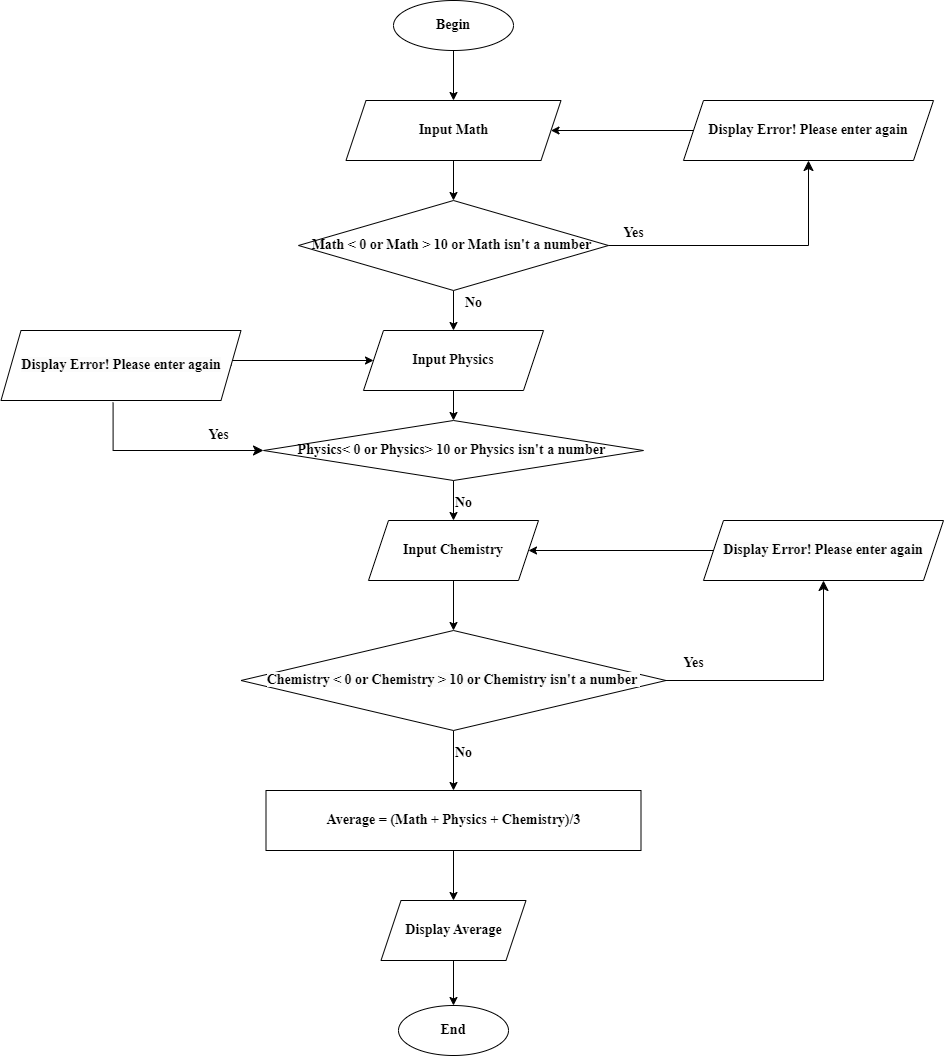

The diagram above was exported from draw.io. Its source (the exported page's mxGraphModel, read from the mxfile embedded in the PNG):
<mxGraphModel dx="1974" dy="1825" grid="1" gridSize="10" guides="1" tooltips="1" connect="1" arrows="1" fold="1" page="1" pageScale="1" pageWidth="827" pageHeight="1169" math="0" shadow="0">
  <root>
    <mxCell id="WIyWlLk6GJQsqaUBKTNV-0" />
    <mxCell id="WIyWlLk6GJQsqaUBKTNV-1" parent="WIyWlLk6GJQsqaUBKTNV-0" />
    <mxCell id="9wjWJoGkj6Y7OgwYDMvi-15" value="" style="edgeStyle=orthogonalEdgeStyle;rounded=0;orthogonalLoop=1;jettySize=auto;html=1;fontSize=14;fontFamily=Times New Roman;fontStyle=1" edge="1" parent="WIyWlLk6GJQsqaUBKTNV-1" source="9wjWJoGkj6Y7OgwYDMvi-0" target="9wjWJoGkj6Y7OgwYDMvi-3">
      <mxGeometry relative="1" as="geometry" />
    </mxCell>
    <mxCell id="9wjWJoGkj6Y7OgwYDMvi-0" value="&lt;font style=&quot;font-size: 14px;&quot;&gt;Begin&lt;/font&gt;" style="ellipse;whiteSpace=wrap;html=1;fontFamily=Times New Roman;fontSize=14;fontStyle=1" vertex="1" parent="WIyWlLk6GJQsqaUBKTNV-1">
      <mxGeometry x="220" y="-420" width="120" height="50" as="geometry" />
    </mxCell>
    <mxCell id="9wjWJoGkj6Y7OgwYDMvi-23" value="" style="edgeStyle=orthogonalEdgeStyle;rounded=0;orthogonalLoop=1;jettySize=auto;html=1;fontStyle=1;fontSize=14;fontFamily=Times New Roman;" edge="1" parent="WIyWlLk6GJQsqaUBKTNV-1" source="9wjWJoGkj6Y7OgwYDMvi-3" target="9wjWJoGkj6Y7OgwYDMvi-22">
      <mxGeometry relative="1" as="geometry" />
    </mxCell>
    <mxCell id="9wjWJoGkj6Y7OgwYDMvi-3" value="&lt;div style=&quot;text-align: left; font-size: 14px;&quot;&gt;&lt;span style=&quot;background-color: initial; font-size: 14px;&quot;&gt;Input&amp;nbsp;&lt;/span&gt;&lt;span style=&quot;background-color: initial; text-align: center; font-size: 14px;&quot;&gt;Math&lt;/span&gt;&lt;/div&gt;" style="shape=parallelogram;perimeter=parallelogramPerimeter;whiteSpace=wrap;html=1;fixedSize=1;fontSize=14;fontFamily=Times New Roman;fontStyle=1" vertex="1" parent="WIyWlLk6GJQsqaUBKTNV-1">
      <mxGeometry x="172.5" y="-320" width="215" height="60" as="geometry" />
    </mxCell>
    <mxCell id="9wjWJoGkj6Y7OgwYDMvi-7" value="" style="edgeStyle=orthogonalEdgeStyle;rounded=0;orthogonalLoop=1;jettySize=auto;html=1;fontSize=14;fontFamily=Times New Roman;fontStyle=1" edge="1" parent="WIyWlLk6GJQsqaUBKTNV-1" source="9wjWJoGkj6Y7OgwYDMvi-4" target="9wjWJoGkj6Y7OgwYDMvi-6">
      <mxGeometry relative="1" as="geometry" />
    </mxCell>
    <mxCell id="9wjWJoGkj6Y7OgwYDMvi-4" value="&lt;font style=&quot;font-size: 14px;&quot;&gt;Average = (Math + Physics + Chemistry)/3&lt;/font&gt;" style="whiteSpace=wrap;html=1;fontSize=14;fontFamily=Times New Roman;fontStyle=1" vertex="1" parent="WIyWlLk6GJQsqaUBKTNV-1">
      <mxGeometry x="92.5" y="370" width="375" height="60" as="geometry" />
    </mxCell>
    <mxCell id="9wjWJoGkj6Y7OgwYDMvi-74" value="" style="edgeStyle=orthogonalEdgeStyle;rounded=0;orthogonalLoop=1;jettySize=auto;html=1;fontStyle=1;fontSize=14;fontFamily=Times New Roman;" edge="1" parent="WIyWlLk6GJQsqaUBKTNV-1" source="9wjWJoGkj6Y7OgwYDMvi-6" target="9wjWJoGkj6Y7OgwYDMvi-8">
      <mxGeometry relative="1" as="geometry" />
    </mxCell>
    <mxCell id="9wjWJoGkj6Y7OgwYDMvi-6" value="Display Average" style="shape=parallelogram;perimeter=parallelogramPerimeter;whiteSpace=wrap;html=1;fixedSize=1;fontSize=14;fontFamily=Times New Roman;fontStyle=1" vertex="1" parent="WIyWlLk6GJQsqaUBKTNV-1">
      <mxGeometry x="207.5" y="480" width="145" height="60" as="geometry" />
    </mxCell>
    <mxCell id="9wjWJoGkj6Y7OgwYDMvi-8" value="End" style="ellipse;whiteSpace=wrap;html=1;fontStyle=1;fontSize=14;fontFamily=Times New Roman;" vertex="1" parent="WIyWlLk6GJQsqaUBKTNV-1">
      <mxGeometry x="225" y="585" width="110" height="50" as="geometry" />
    </mxCell>
    <mxCell id="9wjWJoGkj6Y7OgwYDMvi-55" value="" style="edgeStyle=orthogonalEdgeStyle;rounded=0;orthogonalLoop=1;jettySize=auto;html=1;fontStyle=1;fontSize=14;fontFamily=Times New Roman;" edge="1" parent="WIyWlLk6GJQsqaUBKTNV-1" source="9wjWJoGkj6Y7OgwYDMvi-22" target="9wjWJoGkj6Y7OgwYDMvi-54">
      <mxGeometry relative="1" as="geometry" />
    </mxCell>
    <mxCell id="9wjWJoGkj6Y7OgwYDMvi-22" value="Math &amp;lt; 0 or Math &amp;gt; 10 or Math isn't a number&amp;nbsp;" style="rhombus;whiteSpace=wrap;html=1;fontSize=14;fontFamily=Times New Roman;fontStyle=1" vertex="1" parent="WIyWlLk6GJQsqaUBKTNV-1">
      <mxGeometry x="125" y="-220" width="310" height="90" as="geometry" />
    </mxCell>
    <mxCell id="9wjWJoGkj6Y7OgwYDMvi-75" value="" style="edgeStyle=orthogonalEdgeStyle;rounded=0;orthogonalLoop=1;jettySize=auto;html=1;fontStyle=1;fontSize=14;fontFamily=Times New Roman;" edge="1" parent="WIyWlLk6GJQsqaUBKTNV-1" source="9wjWJoGkj6Y7OgwYDMvi-24" target="9wjWJoGkj6Y7OgwYDMvi-69">
      <mxGeometry relative="1" as="geometry" />
    </mxCell>
    <mxCell id="9wjWJoGkj6Y7OgwYDMvi-24" value="&lt;div style=&quot;font-size: 14px;&quot;&gt;Physics&amp;lt; 0 or Physics&amp;gt; 10 or Physics isn't a number&amp;nbsp;&lt;/div&gt;" style="rhombus;whiteSpace=wrap;html=1;fontSize=14;fontFamily=Times New Roman;fontStyle=1" vertex="1" parent="WIyWlLk6GJQsqaUBKTNV-1">
      <mxGeometry x="90" width="380" height="60" as="geometry" />
    </mxCell>
    <mxCell id="9wjWJoGkj6Y7OgwYDMvi-29" value="" style="edgeStyle=orthogonalEdgeStyle;rounded=0;orthogonalLoop=1;jettySize=auto;html=1;fontStyle=1;fontSize=14;fontFamily=Times New Roman;" edge="1" parent="WIyWlLk6GJQsqaUBKTNV-1" source="9wjWJoGkj6Y7OgwYDMvi-26" target="9wjWJoGkj6Y7OgwYDMvi-4">
      <mxGeometry relative="1" as="geometry" />
    </mxCell>
    <mxCell id="9wjWJoGkj6Y7OgwYDMvi-26" value="&lt;br style=&quot;font-size: 14px;&quot;&gt;&lt;span style=&quot;color: rgb(0, 0, 0); font-size: 14px; font-style: normal; font-variant-ligatures: normal; font-variant-caps: normal; letter-spacing: normal; orphans: 2; text-align: center; text-indent: 0px; text-transform: none; widows: 2; word-spacing: 0px; -webkit-text-stroke-width: 0px; white-space: normal; background-color: rgb(251, 251, 251); text-decoration-thickness: initial; text-decoration-style: initial; text-decoration-color: initial; float: none; display: inline !important;&quot;&gt;Chemistry &amp;lt; 0 or Chemistry &amp;gt; 10 or Chemistry isn't a number&amp;nbsp;&lt;/span&gt;&lt;br style=&quot;font-size: 14px;&quot;&gt;&lt;div style=&quot;font-size: 14px;&quot;&gt;&lt;span style=&quot;color: rgb(0, 0, 0); font-size: 14px; font-style: normal; font-variant-ligatures: normal; font-variant-caps: normal; letter-spacing: normal; orphans: 2; text-align: center; text-indent: 0px; text-transform: none; widows: 2; word-spacing: 0px; -webkit-text-stroke-width: 0px; white-space: normal; background-color: rgb(251, 251, 251); text-decoration-thickness: initial; text-decoration-style: initial; text-decoration-color: initial; float: none; display: inline !important;&quot;&gt;&lt;br style=&quot;font-size: 14px;&quot;&gt;&lt;/span&gt;&lt;/div&gt;" style="rhombus;whiteSpace=wrap;html=1;fontSize=14;fontFamily=Times New Roman;fontStyle=1" vertex="1" parent="WIyWlLk6GJQsqaUBKTNV-1">
      <mxGeometry x="67.5" y="210" width="425" height="100" as="geometry" />
    </mxCell>
    <mxCell id="9wjWJoGkj6Y7OgwYDMvi-39" value="Yes" style="text;html=1;align=center;verticalAlign=middle;resizable=0;points=[];autosize=1;strokeColor=none;fillColor=none;fontStyle=1;fontSize=14;fontFamily=Times New Roman;" vertex="1" parent="WIyWlLk6GJQsqaUBKTNV-1">
      <mxGeometry x="440" y="-202" width="40" height="30" as="geometry" />
    </mxCell>
    <mxCell id="9wjWJoGkj6Y7OgwYDMvi-56" value="" style="edgeStyle=orthogonalEdgeStyle;rounded=0;orthogonalLoop=1;jettySize=auto;html=1;fontStyle=1;fontSize=14;fontFamily=Times New Roman;" edge="1" parent="WIyWlLk6GJQsqaUBKTNV-1" source="9wjWJoGkj6Y7OgwYDMvi-54" target="9wjWJoGkj6Y7OgwYDMvi-24">
      <mxGeometry relative="1" as="geometry" />
    </mxCell>
    <mxCell id="9wjWJoGkj6Y7OgwYDMvi-54" value="Input Physics" style="shape=parallelogram;perimeter=parallelogramPerimeter;whiteSpace=wrap;html=1;fixedSize=1;fontSize=14;fontFamily=Times New Roman;fontStyle=1" vertex="1" parent="WIyWlLk6GJQsqaUBKTNV-1">
      <mxGeometry x="190" y="-90" width="180" height="60" as="geometry" />
    </mxCell>
    <mxCell id="9wjWJoGkj6Y7OgwYDMvi-72" value="" style="edgeStyle=orthogonalEdgeStyle;rounded=0;orthogonalLoop=1;jettySize=auto;html=1;fontStyle=1;fontSize=14;fontFamily=Times New Roman;" edge="1" parent="WIyWlLk6GJQsqaUBKTNV-1" source="9wjWJoGkj6Y7OgwYDMvi-69" target="9wjWJoGkj6Y7OgwYDMvi-26">
      <mxGeometry relative="1" as="geometry" />
    </mxCell>
    <mxCell id="9wjWJoGkj6Y7OgwYDMvi-69" value="Input Chemistry" style="shape=parallelogram;perimeter=parallelogramPerimeter;whiteSpace=wrap;html=1;fixedSize=1;fontSize=14;fontFamily=Times New Roman;fontStyle=1" vertex="1" parent="WIyWlLk6GJQsqaUBKTNV-1">
      <mxGeometry x="195" y="100" width="170" height="60" as="geometry" />
    </mxCell>
    <mxCell id="9wjWJoGkj6Y7OgwYDMvi-77" value="No" style="text;html=1;align=center;verticalAlign=middle;resizable=0;points=[];autosize=1;strokeColor=none;fillColor=none;fontStyle=1;fontSize=14;fontFamily=Times New Roman;" vertex="1" parent="WIyWlLk6GJQsqaUBKTNV-1">
      <mxGeometry x="270" y="68" width="40" height="30" as="geometry" />
    </mxCell>
    <mxCell id="9wjWJoGkj6Y7OgwYDMvi-78" value="" style="edgeStyle=segmentEdgeStyle;endArrow=classic;html=1;curved=0;rounded=0;endSize=8;startSize=8;sourcePerimeterSpacing=0;targetPerimeterSpacing=0;exitX=1;exitY=0.5;exitDx=0;exitDy=0;entryX=0.5;entryY=1;entryDx=0;entryDy=0;fontStyle=1;fontSize=14;fontFamily=Times New Roman;" edge="1" parent="WIyWlLk6GJQsqaUBKTNV-1" source="9wjWJoGkj6Y7OgwYDMvi-26" target="9wjWJoGkj6Y7OgwYDMvi-95">
      <mxGeometry width="100" relative="1" as="geometry">
        <mxPoint x="460" y="230" as="sourcePoint" />
        <mxPoint x="740" y="270" as="targetPoint" />
        <Array as="points">
          <mxPoint x="650" y="260" />
        </Array>
      </mxGeometry>
    </mxCell>
    <mxCell id="9wjWJoGkj6Y7OgwYDMvi-84" value="" style="edgeStyle=segmentEdgeStyle;endArrow=classic;html=1;curved=0;rounded=0;endSize=8;startSize=8;sourcePerimeterSpacing=0;targetPerimeterSpacing=0;exitX=1;exitY=0.5;exitDx=0;exitDy=0;entryX=0.5;entryY=1;entryDx=0;entryDy=0;fontStyle=1;fontSize=14;fontFamily=Times New Roman;" edge="1" parent="WIyWlLk6GJQsqaUBKTNV-1" source="9wjWJoGkj6Y7OgwYDMvi-22" target="9wjWJoGkj6Y7OgwYDMvi-91">
      <mxGeometry width="100" relative="1" as="geometry">
        <mxPoint x="520" y="-200" as="sourcePoint" />
        <mxPoint x="700" y="-175" as="targetPoint" />
        <Array as="points">
          <mxPoint x="635" y="-175" />
        </Array>
      </mxGeometry>
    </mxCell>
    <mxCell id="9wjWJoGkj6Y7OgwYDMvi-86" value="No" style="text;html=1;align=center;verticalAlign=middle;resizable=0;points=[];autosize=1;strokeColor=none;fillColor=none;fontStyle=1;fontSize=14;fontFamily=Times New Roman;" vertex="1" parent="WIyWlLk6GJQsqaUBKTNV-1">
      <mxGeometry x="280" y="-132" width="40" height="30" as="geometry" />
    </mxCell>
    <mxCell id="9wjWJoGkj6Y7OgwYDMvi-87" value="Yes" style="text;html=1;align=center;verticalAlign=middle;resizable=0;points=[];autosize=1;strokeColor=none;fillColor=none;fontStyle=1;fontSize=14;fontFamily=Times New Roman;" vertex="1" parent="WIyWlLk6GJQsqaUBKTNV-1">
      <mxGeometry x="500" y="228" width="40" height="30" as="geometry" />
    </mxCell>
    <mxCell id="9wjWJoGkj6Y7OgwYDMvi-89" value="No" style="text;html=1;align=center;verticalAlign=middle;resizable=0;points=[];autosize=1;strokeColor=none;fillColor=none;fontStyle=1;fontSize=14;fontFamily=Times New Roman;" vertex="1" parent="WIyWlLk6GJQsqaUBKTNV-1">
      <mxGeometry x="270" y="318" width="40" height="30" as="geometry" />
    </mxCell>
    <mxCell id="9wjWJoGkj6Y7OgwYDMvi-92" style="edgeStyle=orthogonalEdgeStyle;rounded=0;orthogonalLoop=1;jettySize=auto;html=1;exitX=0;exitY=0.5;exitDx=0;exitDy=0;entryX=1;entryY=0.5;entryDx=0;entryDy=0;fontStyle=1;fontSize=14;fontFamily=Times New Roman;" edge="1" parent="WIyWlLk6GJQsqaUBKTNV-1" source="9wjWJoGkj6Y7OgwYDMvi-91" target="9wjWJoGkj6Y7OgwYDMvi-3">
      <mxGeometry relative="1" as="geometry" />
    </mxCell>
    <mxCell id="9wjWJoGkj6Y7OgwYDMvi-91" value="Display Error! Please enter again" style="shape=parallelogram;perimeter=parallelogramPerimeter;whiteSpace=wrap;html=1;fixedSize=1;verticalAlign=middle;fontStyle=1;fontSize=14;fontFamily=Times New Roman;" vertex="1" parent="WIyWlLk6GJQsqaUBKTNV-1">
      <mxGeometry x="510" y="-320" width="250" height="60" as="geometry" />
    </mxCell>
    <mxCell id="9wjWJoGkj6Y7OgwYDMvi-97" style="edgeStyle=orthogonalEdgeStyle;rounded=0;orthogonalLoop=1;jettySize=auto;html=1;exitX=1;exitY=0.5;exitDx=0;exitDy=0;entryX=0;entryY=0.5;entryDx=0;entryDy=0;" edge="1" parent="WIyWlLk6GJQsqaUBKTNV-1" source="9wjWJoGkj6Y7OgwYDMvi-93" target="9wjWJoGkj6Y7OgwYDMvi-54">
      <mxGeometry relative="1" as="geometry">
        <Array as="points">
          <mxPoint x="58" y="-60" />
        </Array>
      </mxGeometry>
    </mxCell>
    <mxCell id="9wjWJoGkj6Y7OgwYDMvi-93" value="&lt;div style=&quot;font-size: 14px;&quot;&gt;&lt;br style=&quot;font-size: 14px;&quot;&gt;&lt;/div&gt;&lt;span style=&quot;color: rgb(0, 0, 0); font-size: 14px; font-style: normal; font-variant-ligatures: normal; font-variant-caps: normal; letter-spacing: normal; orphans: 2; text-align: center; text-indent: 0px; text-transform: none; widows: 2; word-spacing: 0px; -webkit-text-stroke-width: 0px; white-space: normal; background-color: rgb(251, 251, 251); text-decoration-thickness: initial; text-decoration-style: initial; text-decoration-color: initial; float: none; display: inline !important;&quot;&gt;Display Error! Please enter again&lt;/span&gt;&lt;div style=&quot;font-size: 14px;&quot;&gt;&lt;span style=&quot;color: rgb(0, 0, 0); font-size: 14px; font-style: normal; font-variant-ligatures: normal; font-variant-caps: normal; letter-spacing: normal; orphans: 2; text-align: center; text-indent: 0px; text-transform: none; widows: 2; word-spacing: 0px; -webkit-text-stroke-width: 0px; white-space: normal; background-color: rgb(251, 251, 251); text-decoration-thickness: initial; text-decoration-style: initial; text-decoration-color: initial; float: none; display: inline !important;&quot;&gt;&lt;br style=&quot;font-size: 14px;&quot;&gt;&lt;/span&gt;&lt;/div&gt;" style="shape=parallelogram;perimeter=parallelogramPerimeter;whiteSpace=wrap;html=1;fixedSize=1;fontStyle=1;fontSize=14;fontFamily=Times New Roman;" vertex="1" parent="WIyWlLk6GJQsqaUBKTNV-1">
      <mxGeometry x="-172.5" y="-90" width="240" height="70" as="geometry" />
    </mxCell>
    <mxCell id="9wjWJoGkj6Y7OgwYDMvi-96" style="edgeStyle=orthogonalEdgeStyle;rounded=0;orthogonalLoop=1;jettySize=auto;html=1;exitX=0;exitY=0.5;exitDx=0;exitDy=0;entryX=1;entryY=0.5;entryDx=0;entryDy=0;fontStyle=1;fontSize=14;fontFamily=Times New Roman;" edge="1" parent="WIyWlLk6GJQsqaUBKTNV-1" source="9wjWJoGkj6Y7OgwYDMvi-95" target="9wjWJoGkj6Y7OgwYDMvi-69">
      <mxGeometry relative="1" as="geometry" />
    </mxCell>
    <mxCell id="9wjWJoGkj6Y7OgwYDMvi-95" value="&lt;br style=&quot;font-size: 14px;&quot;&gt;&lt;span style=&quot;color: rgb(0, 0, 0); font-size: 14px; font-style: normal; font-variant-ligatures: normal; font-variant-caps: normal; letter-spacing: normal; orphans: 2; text-align: center; text-indent: 0px; text-transform: none; widows: 2; word-spacing: 0px; -webkit-text-stroke-width: 0px; white-space: normal; background-color: rgb(251, 251, 251); text-decoration-thickness: initial; text-decoration-style: initial; text-decoration-color: initial; float: none; display: inline !important;&quot;&gt;Display Error! Please enter again&lt;/span&gt;&lt;br style=&quot;font-size: 14px;&quot;&gt;&lt;div style=&quot;font-size: 14px;&quot;&gt;&lt;span style=&quot;color: rgb(0, 0, 0); font-size: 14px; font-style: normal; font-variant-ligatures: normal; font-variant-caps: normal; letter-spacing: normal; orphans: 2; text-align: center; text-indent: 0px; text-transform: none; widows: 2; word-spacing: 0px; -webkit-text-stroke-width: 0px; white-space: normal; background-color: rgb(251, 251, 251); text-decoration-thickness: initial; text-decoration-style: initial; text-decoration-color: initial; float: none; display: inline !important;&quot;&gt;&lt;br style=&quot;font-size: 14px;&quot;&gt;&lt;/span&gt;&lt;/div&gt;" style="shape=parallelogram;perimeter=parallelogramPerimeter;whiteSpace=wrap;html=1;fixedSize=1;fontStyle=1;fontSize=14;fontFamily=Times New Roman;" vertex="1" parent="WIyWlLk6GJQsqaUBKTNV-1">
      <mxGeometry x="530" y="100" width="240" height="60" as="geometry" />
    </mxCell>
    <mxCell id="9wjWJoGkj6Y7OgwYDMvi-98" value="" style="edgeStyle=segmentEdgeStyle;endArrow=classic;html=1;curved=0;rounded=0;endSize=8;startSize=8;sourcePerimeterSpacing=0;targetPerimeterSpacing=0;exitX=0.467;exitY=1.03;exitDx=0;exitDy=0;exitPerimeter=0;entryX=0;entryY=0.5;entryDx=0;entryDy=0;" edge="1" parent="WIyWlLk6GJQsqaUBKTNV-1" source="9wjWJoGkj6Y7OgwYDMvi-93" target="9wjWJoGkj6Y7OgwYDMvi-24">
      <mxGeometry width="100" relative="1" as="geometry">
        <mxPoint x="-60" as="sourcePoint" />
        <mxPoint x="-40" y="50" as="targetPoint" />
        <Array as="points">
          <mxPoint x="-60" y="30" />
        </Array>
      </mxGeometry>
    </mxCell>
    <mxCell id="9wjWJoGkj6Y7OgwYDMvi-99" value="&lt;b&gt;&lt;font style=&quot;font-size: 14px;&quot; face=&quot;Times New Roman&quot;&gt;Yes&lt;/font&gt;&lt;/b&gt;" style="text;html=1;align=center;verticalAlign=middle;resizable=0;points=[];autosize=1;strokeColor=none;fillColor=none;" vertex="1" parent="WIyWlLk6GJQsqaUBKTNV-1">
      <mxGeometry x="25" width="40" height="30" as="geometry" />
    </mxCell>
  </root>
</mxGraphModel>